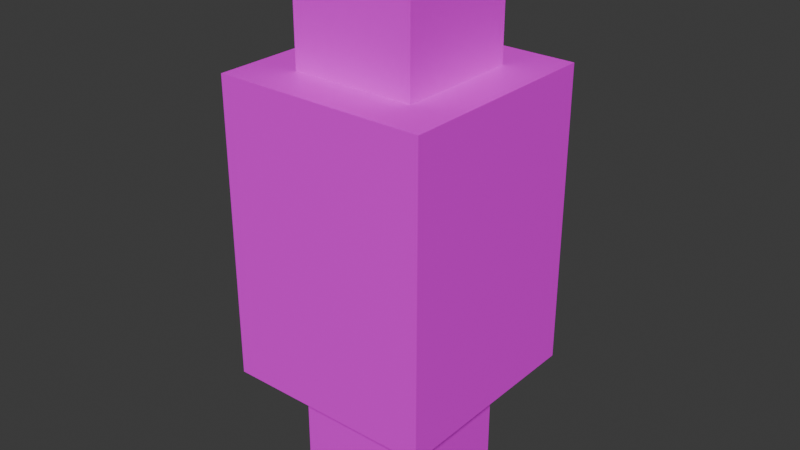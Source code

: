 # Source: Piezas_chatarra_nave.blend  (saved by Blender 5.2.45; exported with 4.5.12 LTS)
import bpy
from mathutils import Matrix  # noqa: F401  (used for matrix-valued properties, if any)

bpy.ops.wm.read_factory_settings(use_empty=True)
scene = bpy.context.scene
scene.name = 'Scene'

# ---- collections
col_collection = bpy.data.collections.new('Collection'); scene.collection.children.link(col_collection)

# ---- images (referenced by path relative to the original .blend; pixels are not part of the script)
import os
ASSET_DIR = os.environ.get("B2B_ASSET_DIR", "")  # directory of the original .blend (textures are referenced by path, not embedded)
HERE = os.path.dirname(os.path.abspath(__file__))  # packed textures are extracted next to this script under _unpacked/

def load_image(name, relpath, width, height, colorspace="sRGB"):
    """Load a texture the original file referenced (path relative to the .blend, or extracted next to this script)."""
    p = next((c for c in (os.path.join(HERE, relpath), os.path.join(ASSET_DIR, relpath)) if relpath and os.path.exists(c)), "")
    if p:
        img = bpy.data.images.load(p, check_existing=True)
        img.name = name
    else:  # same state as the original file: an image datablock whose file is absent (Cycles renders it pink)
        img = bpy.data.images.new(name, width, height)
        img.source = "FILE"
        img.filepath = "//" + (relpath or name)
    img.colorspace_settings.name = colorspace
    return img
img_piezas_nave_destruidas_1_textura_png = load_image('Piezas nave destruidas 1 textura.png', 'Piezas nave destruidas 1 textura.png', 1024, 1024, 'sRGB')

# ---- materials (node trees are filled in below, after node groups)
mat_material = bpy.data.materials.new('Material')
mat_material.alpha_threshold = 0.0
mat_material.use_backface_culling_lightprobe_volume = False
mat_material.roughness = 0.5
mat_material.line_color = (0.0, 0.0, 0.0, 1.0)

# ---- material node trees
mat_material.use_nodes = True; mat_material.node_tree.nodes.clear()
_N = mat_material.node_tree.nodes; _L = mat_material.node_tree.links
n0 = _N.new('ShaderNodeOutputMaterial'); n0.name = 'Material Output'; n0.location = (200, 100)
n1 = _N.new('ShaderNodeBsdfPrincipled'); n1.name = 'Principled BSDF'; n1.location = (-200, 100)
n1.inputs[10].default_value = 0.005
n2 = _N.new('ShaderNodeTexImage'); n2.name = 'Image Texture'; n2.location = (-490, 75)
n2.image = img_piezas_nave_destruidas_1_textura_png
_L.new(n1.outputs[0], n0.inputs[0])
_L.new(n2.outputs[0], n1.inputs[0])
n0.is_active_output = True

# ---- world
world_world = bpy.data.worlds.new('World'); scene.world = world_world
world_world.use_nodes = True; world_world.node_tree.nodes.clear()
_N = world_world.node_tree.nodes; _L = world_world.node_tree.links
n0 = _N.new('ShaderNodeOutputWorld'); n0.name = 'World Output'; n0.location = (200, 100)
n1 = _N.new('ShaderNodeBackground'); n1.name = 'Background'; n1.location = (-200, 100)
n1.inputs[0].default_value = (0.05088, 0.05088, 0.05088, 1.0)
_L.new(n1.outputs[0], n0.inputs[0])
n0.is_active_output = True
world_world.color = (0.05088, 0.05088, 0.05088)
world_world.sun_shadow_jitter_overblur = 0.0

# ---- meshes
me_cube = bpy.data.meshes.new('Cube')
me_cube.from_pydata([(1.0, 1.0, 1.0), (1.0, 1.0, -1.0), (1.0, -1.0, 1.0), (1.0, -1.0, -1.0), (-1.0, 1.0, 1.0), (-1.0, 1.0, -1.0), (-1.0, -1.0, 1.0), (-1.0, -1.0, -1.0), (0.5853, -0.5853, 1.0), (-0.5853, -0.5853, 1.0), (0.5853, 0.5853, 1.0), (-0.5853, 0.5853, 1.0), (0.5853, -0.5853, 1.816), (-0.5853, -0.5853, 1.816), (0.5853, 0.5853, 1.816), (-0.5853, 0.5853, 1.816), (-0.6006, 0.6006, -1.0), (-0.6006, -0.6006, -1.0), (0.6006, 0.6006, -1.0), (0.6006, -0.6006, -1.0), (-0.6006, 0.6006, -1.808), (-0.6006, -0.6006, -1.808), (0.6006, 0.6006, -1.808), (0.6006, -0.6006, -1.808)], [], [(0, 4, 11, 10), (3, 2, 6, 7), (7, 6, 4, 5), (5, 1, 18, 16), (1, 0, 2, 3), (5, 4, 0, 1), (9, 8, 12, 13), (6, 2, 8, 9), (4, 6, 9, 11), (2, 0, 10, 8), (14, 15, 13, 12), (10, 11, 15, 14), (8, 10, 14, 12), (11, 9, 13, 15), (19, 17, 21, 23), (3, 7, 17, 19), (7, 5, 16, 17), (1, 3, 19, 18), (20, 22, 23, 21), (17, 16, 20, 21), (18, 19, 23, 22), (16, 18, 22, 20)])
_uv = me_cube.uv_layers.new(name='UVMap')
_uv.uv.foreach_set('vector', [0.7403, 0.1568, 0.02899, 0.1568, 0.1765, 0.009321, 0.5928, 0.009321, 0.03264, 0.8681, 0.03264, 0.1568, 0.7439, 0.1568, 0.7439, 0.8681, 0.02683, 0.8681, 0.02683, 0.1568, 0.7381, 0.1568, 0.7381, 0.8681, 0.02899, 0.8681, 0.7403, 0.8681, 0.5982, 1.01, 0.171, 1.01, 0.02508, 0.8681, 0.02507, 0.1568, 0.7364, 0.1568, 0.7364, 0.8681, 0.02899, 0.8681, 0.02899, 0.1568, 0.7403, 0.1568, 0.7403, 0.8681, 0.9982, 0.62, 0.7451, 0.62, 0.7451, 0.4438, 0.9982, 0.4438, 0.7439, 0.1568, 0.03264, 0.1568, 0.1801, 0.009321, 0.5964, 0.009321, 0.7381, 0.1568, 0.02683, 0.1568, 0.1743, 0.009321, 0.5906, 0.009321, 0.7364, 0.1568, 0.02507, 0.1568, 0.1725, 0.009321, 0.5889, 0.009321, 0.85, 0.005279, 0.9962, 0.005279, 0.9962, 0.1516, 0.85, 0.1516, 0.9958, 0.6206, 0.7428, 0.6206, 0.7428, 0.4444, 0.9958, 0.4444, 0.7558, 0.4506, 0.996, 0.4506, 0.996, 0.6178, 0.7558, 0.6178, 0.9974, 0.6195, 0.7443, 0.6195, 0.7443, 0.4433, 0.9974, 0.4433, 0.75, 0.45, 0.9964, 0.45, 0.9964, 0.6158, 0.75, 0.6158, 0.03264, 0.8681, 0.7439, 0.8681, 0.6019, 1.01, 0.1747, 1.01, 0.02683, 0.8681, 0.7381, 0.8681, 0.5961, 1.01, 0.1689, 1.01, 0.02508, 0.8681, 0.7364, 0.8681, 0.5943, 1.01, 0.1671, 1.01, 0.8495, 0.004958, 0.9966, 0.004958, 0.9966, 0.1521, 0.8495, 0.1521, 0.751, 0.4495, 0.9974, 0.4495, 0.9974, 0.6153, 0.751, 0.6153, 0.9998, 0.6136, 0.7534, 0.6136, 0.7534, 0.4478, 0.9998, 0.4478, 0.7504, 0.4491, 0.9968, 0.4491, 0.9968, 0.6149, 0.7504, 0.6149])
me_cube.materials.append(mat_material)
me_cube.use_mirror_vertex_groups = False
me_cube.update()

# ---- objects
ob_cube = bpy.data.objects.new('Cube', me_cube)

# ---- transforms, parenting, visibility, modifiers, constraints
ob_cube.location = (0.0, 0.0, 0.0)
ob_cube.scale = (0.1599, 0.1604, 0.2264)
ob_cube.lock_rotations_4d = False
ob_cube.empty_display_type = 'ARROWS'
ob_cube.lineart.crease_threshold = 0.0

# ---- collection membership
col_collection.objects.link(ob_cube)

# ---- scene / render settings (as saved in the file)
scene.frame_start = 1; scene.frame_end = 250; scene.frame_set(186)
scene.render.engine = 'BLENDER_EEVEE_NEXT'
scene.render.bake_bias = 0.0
scene.render.bake_samples = 0
scene.render.compositor_device = 'GPU'
scene.eevee.use_volume_custom_range = False
scene.eevee.fast_gi_thickness_near = 0.1
scene.eevee.fast_gi_thickness_far = 0.0
scene.eevee.ray_tracing_options.screen_trace_thickness = 0.1
bpy.context.view_layer.update()

# ---- added for rendering (the .blend has no active camera and no usable light): camera, sun
cam_auto = bpy.data.cameras.new('AutoCamera')
cam_auto.lens = 50.0
cam_auto.sensor_width = 36.0
cam_auto.clip_end = 1000.0
ob_auto_camera = bpy.data.objects.new('AutoCamera', cam_auto)
scene.collection.objects.link(ob_auto_camera)
ob_auto_camera.location = (0.867169, -1.0406, 0.6946)
ob_auto_camera.rotation_euler = (1.09748, -7.21219e-08, 0.694738)
scene.camera = ob_auto_camera
light_auto_sun = bpy.data.lights.new('AutoSun', 'SUN')
light_auto_sun.energy = 3.0
light_auto_sun.angle = 0.0523599
ob_auto_sun = bpy.data.objects.new('AutoSun', light_auto_sun)
scene.collection.objects.link(ob_auto_sun)
ob_auto_sun.rotation_euler = (0.872665, 0.174533, 0.523599)
bpy.context.view_layer.update()

